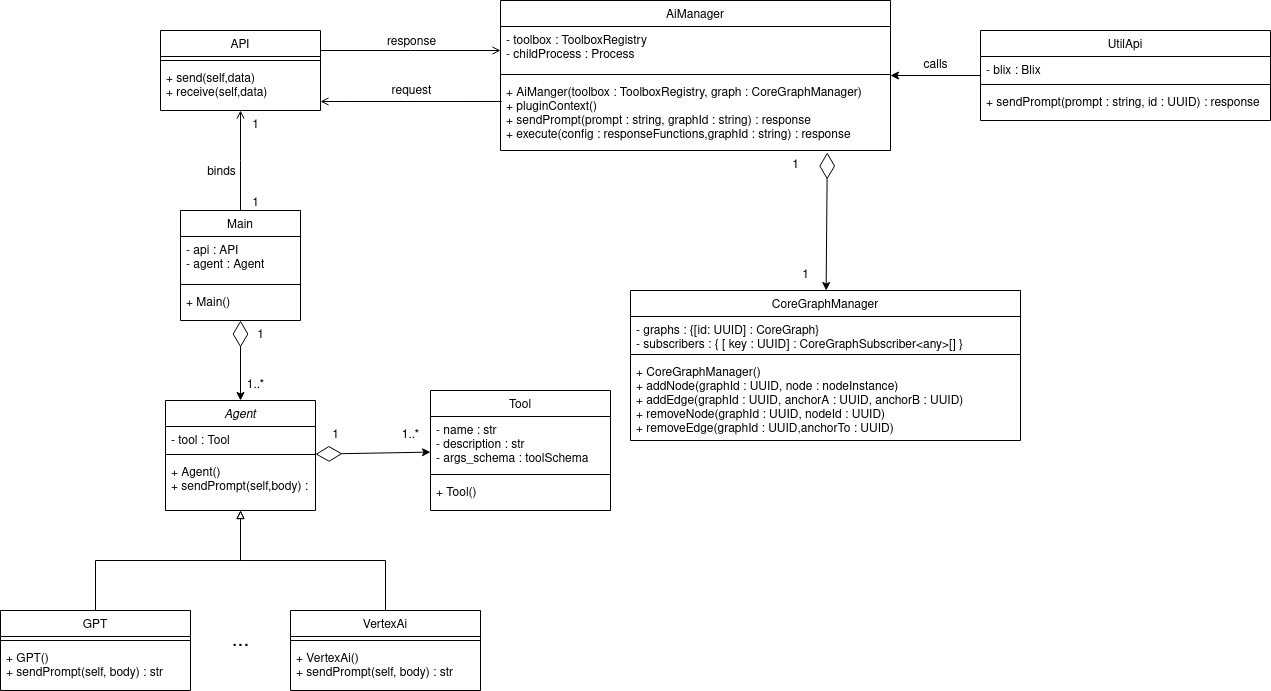

The diagram above was exported from draw.io. Its source (the exported page's mxGraphModel, read from the mxfile embedded in the PNG):
<mxGraphModel dx="1434" dy="907" grid="1" gridSize="10" guides="1" tooltips="1" connect="1" arrows="1" fold="1" page="1" pageScale="1" pageWidth="827" pageHeight="1169" math="0" shadow="0">
  <root>
    <mxCell id="WIyWlLk6GJQsqaUBKTNV-0" />
    <mxCell id="WIyWlLk6GJQsqaUBKTNV-1" parent="WIyWlLk6GJQsqaUBKTNV-0" />
    <mxCell id="zkfFHV4jXpPFQw0GAbJ--0" value="API" style="swimlane;fontStyle=0;align=center;verticalAlign=top;childLayout=stackLayout;horizontal=1;startSize=26;horizontalStack=0;resizeParent=1;resizeLast=0;collapsible=1;marginBottom=0;rounded=0;shadow=0;strokeWidth=1;" parent="WIyWlLk6GJQsqaUBKTNV-1" vertex="1">
      <mxGeometry x="220" y="140" width="160" height="80" as="geometry">
        <mxRectangle x="230" y="140" width="160" height="26" as="alternateBounds" />
      </mxGeometry>
    </mxCell>
    <mxCell id="zkfFHV4jXpPFQw0GAbJ--4" value="" style="line;html=1;strokeWidth=1;align=left;verticalAlign=middle;spacingTop=-1;spacingLeft=3;spacingRight=3;rotatable=0;labelPosition=right;points=[];portConstraint=eastwest;" parent="zkfFHV4jXpPFQw0GAbJ--0" vertex="1">
      <mxGeometry y="26" width="160" height="8" as="geometry" />
    </mxCell>
    <mxCell id="zkfFHV4jXpPFQw0GAbJ--5" value="+ send(self,data)&#10;+ receive(self,data)&#10;" style="text;align=left;verticalAlign=top;spacingLeft=4;spacingRight=4;overflow=hidden;rotatable=0;points=[[0,0.5],[1,0.5]];portConstraint=eastwest;" parent="zkfFHV4jXpPFQw0GAbJ--0" vertex="1">
      <mxGeometry y="34" width="160" height="36" as="geometry" />
    </mxCell>
    <mxCell id="zkfFHV4jXpPFQw0GAbJ--17" value="AiManager&#10;" style="swimlane;fontStyle=0;align=center;verticalAlign=top;childLayout=stackLayout;horizontal=1;startSize=26;horizontalStack=0;resizeParent=1;resizeLast=0;collapsible=1;marginBottom=0;rounded=0;shadow=0;strokeWidth=1;" parent="WIyWlLk6GJQsqaUBKTNV-1" vertex="1">
      <mxGeometry x="560" y="110" width="390" height="150" as="geometry">
        <mxRectangle x="550" y="140" width="160" height="26" as="alternateBounds" />
      </mxGeometry>
    </mxCell>
    <mxCell id="zkfFHV4jXpPFQw0GAbJ--18" value="- toolbox : ToolboxRegistry&#10;- childProcess : Process&#10;" style="text;align=left;verticalAlign=top;spacingLeft=4;spacingRight=4;overflow=hidden;rotatable=0;points=[[0,0.5],[1,0.5]];portConstraint=eastwest;" parent="zkfFHV4jXpPFQw0GAbJ--17" vertex="1">
      <mxGeometry y="26" width="390" height="44" as="geometry" />
    </mxCell>
    <mxCell id="zkfFHV4jXpPFQw0GAbJ--23" value="" style="line;html=1;strokeWidth=1;align=left;verticalAlign=middle;spacingTop=-1;spacingLeft=3;spacingRight=3;rotatable=0;labelPosition=right;points=[];portConstraint=eastwest;" parent="zkfFHV4jXpPFQw0GAbJ--17" vertex="1">
      <mxGeometry y="70" width="390" height="8" as="geometry" />
    </mxCell>
    <mxCell id="zkfFHV4jXpPFQw0GAbJ--24" value="+ AiManger(toolbox : ToolboxRegistry, graph : CoreGraphManager)&#10;+ pluginContext()&#10;+ sendPrompt(prompt : string, graphId : string) : response&#10;+ execute(config : responseFunctions,graphId : string) : response&#10;" style="text;align=left;verticalAlign=top;spacingLeft=4;spacingRight=4;overflow=hidden;rotatable=0;points=[[0,0.5],[1,0.5]];portConstraint=eastwest;" parent="zkfFHV4jXpPFQw0GAbJ--17" vertex="1">
      <mxGeometry y="78" width="390" height="72" as="geometry" />
    </mxCell>
    <mxCell id="zkfFHV4jXpPFQw0GAbJ--26" value="" style="endArrow=open;shadow=0;strokeWidth=1;rounded=0;endFill=1;edgeStyle=elbowEdgeStyle;elbow=vertical;" parent="WIyWlLk6GJQsqaUBKTNV-1" edge="1">
      <mxGeometry x="0.5" y="41" relative="1" as="geometry">
        <mxPoint x="380" y="160" as="sourcePoint" />
        <mxPoint x="560" y="160" as="targetPoint" />
        <mxPoint x="-40" y="32" as="offset" />
      </mxGeometry>
    </mxCell>
    <mxCell id="zkfFHV4jXpPFQw0GAbJ--27" value="" style="resizable=0;align=left;verticalAlign=bottom;labelBackgroundColor=none;fontSize=12;" parent="zkfFHV4jXpPFQw0GAbJ--26" connectable="0" vertex="1">
      <mxGeometry x="-1" relative="1" as="geometry">
        <mxPoint y="4" as="offset" />
      </mxGeometry>
    </mxCell>
    <mxCell id="zkfFHV4jXpPFQw0GAbJ--29" value="response" style="text;html=1;resizable=0;points=[];;align=center;verticalAlign=middle;labelBackgroundColor=none;rounded=0;shadow=0;strokeWidth=1;fontSize=12;" parent="zkfFHV4jXpPFQw0GAbJ--26" connectable="0" vertex="1">
      <mxGeometry x="0.5" y="49" relative="1" as="geometry">
        <mxPoint x="-45" y="40" as="offset" />
      </mxGeometry>
    </mxCell>
    <mxCell id="jLqWz2tM7Y8qz89wDv2X-0" value="" style="endArrow=open;shadow=0;strokeWidth=1;rounded=0;endFill=1;edgeStyle=elbowEdgeStyle;elbow=vertical;entryX=1;entryY=0.5;entryDx=0;entryDy=0;exitX=0.003;exitY=0.319;exitDx=0;exitDy=0;exitPerimeter=0;" parent="WIyWlLk6GJQsqaUBKTNV-1" source="zkfFHV4jXpPFQw0GAbJ--24" edge="1">
      <mxGeometry x="0.5" y="41" relative="1" as="geometry">
        <mxPoint x="430" y="300" as="sourcePoint" />
        <mxPoint x="380" y="211" as="targetPoint" />
        <mxPoint x="-40" y="32" as="offset" />
      </mxGeometry>
    </mxCell>
    <mxCell id="jLqWz2tM7Y8qz89wDv2X-1" value="" style="resizable=0;align=left;verticalAlign=bottom;labelBackgroundColor=none;fontSize=12;" parent="jLqWz2tM7Y8qz89wDv2X-0" connectable="0" vertex="1">
      <mxGeometry x="-1" relative="1" as="geometry">
        <mxPoint y="4" as="offset" />
      </mxGeometry>
    </mxCell>
    <mxCell id="jLqWz2tM7Y8qz89wDv2X-2" value="request" style="text;html=1;resizable=0;points=[];;align=center;verticalAlign=middle;labelBackgroundColor=none;rounded=0;shadow=0;strokeWidth=1;fontSize=12;" parent="jLqWz2tM7Y8qz89wDv2X-0" connectable="0" vertex="1">
      <mxGeometry x="0.5" y="49" relative="1" as="geometry">
        <mxPoint x="45" y="-60" as="offset" />
      </mxGeometry>
    </mxCell>
    <mxCell id="jLqWz2tM7Y8qz89wDv2X-3" value="CoreGraphManager&#10;" style="swimlane;fontStyle=0;align=center;verticalAlign=top;childLayout=stackLayout;horizontal=1;startSize=26;horizontalStack=0;resizeParent=1;resizeLast=0;collapsible=1;marginBottom=0;rounded=0;shadow=0;strokeWidth=1;" parent="WIyWlLk6GJQsqaUBKTNV-1" vertex="1">
      <mxGeometry x="690" y="400" width="390" height="150" as="geometry">
        <mxRectangle x="550" y="140" width="160" height="26" as="alternateBounds" />
      </mxGeometry>
    </mxCell>
    <mxCell id="jLqWz2tM7Y8qz89wDv2X-4" value="- graphs : {[id: UUID] : CoreGraph}&#10;- subscribers : { [ key : UUID] : CoreGraphSubscriber&lt;any&gt;[] }&#10;&#10;" style="text;align=left;verticalAlign=top;spacingLeft=4;spacingRight=4;overflow=hidden;rotatable=0;points=[[0,0.5],[1,0.5]];portConstraint=eastwest;" parent="jLqWz2tM7Y8qz89wDv2X-3" vertex="1">
      <mxGeometry y="26" width="390" height="34" as="geometry" />
    </mxCell>
    <mxCell id="jLqWz2tM7Y8qz89wDv2X-5" value="" style="line;html=1;strokeWidth=1;align=left;verticalAlign=middle;spacingTop=-1;spacingLeft=3;spacingRight=3;rotatable=0;labelPosition=right;points=[];portConstraint=eastwest;" parent="jLqWz2tM7Y8qz89wDv2X-3" vertex="1">
      <mxGeometry y="60" width="390" height="8" as="geometry" />
    </mxCell>
    <mxCell id="jLqWz2tM7Y8qz89wDv2X-6" value="+ CoreGraphManager()&#10;+ addNode(graphId : UUID, node : nodeInstance)&#10;+ addEdge(graphId : UUID, anchorA : UUID, anchorB : UUID)&#10;+ removeNode(graphId : UUID, nodeId : UUID)&#10;+ removeEdge(graphId : UUID,anchorTo : UUID)&#10;&#10;" style="text;align=left;verticalAlign=top;spacingLeft=4;spacingRight=4;overflow=hidden;rotatable=0;points=[[0,0.5],[1,0.5]];portConstraint=eastwest;" parent="jLqWz2tM7Y8qz89wDv2X-3" vertex="1">
      <mxGeometry y="68" width="390" height="72" as="geometry" />
    </mxCell>
    <mxCell id="jLqWz2tM7Y8qz89wDv2X-10" value="calls" style="text;html=1;align=center;verticalAlign=middle;resizable=0;points=[];autosize=1;strokeColor=none;fillColor=none;" parent="WIyWlLk6GJQsqaUBKTNV-1" vertex="1">
      <mxGeometry x="970" y="160" width="50" height="30" as="geometry" />
    </mxCell>
    <mxCell id="jLqWz2tM7Y8qz89wDv2X-23" value="1" style="text;html=1;align=center;verticalAlign=middle;resizable=0;points=[];autosize=1;strokeColor=none;fillColor=none;" parent="WIyWlLk6GJQsqaUBKTNV-1" vertex="1">
      <mxGeometry x="840" y="260" width="30" height="30" as="geometry" />
    </mxCell>
    <mxCell id="jLqWz2tM7Y8qz89wDv2X-30" value="1" style="text;html=1;align=center;verticalAlign=middle;resizable=0;points=[];autosize=1;strokeColor=none;fillColor=none;" parent="WIyWlLk6GJQsqaUBKTNV-1" vertex="1">
      <mxGeometry x="850" y="370" width="30" height="30" as="geometry" />
    </mxCell>
    <mxCell id="jLqWz2tM7Y8qz89wDv2X-35" value="Main" style="swimlane;fontStyle=0;align=center;verticalAlign=top;childLayout=stackLayout;horizontal=1;startSize=26;horizontalStack=0;resizeParent=1;resizeLast=0;collapsible=1;marginBottom=0;rounded=0;shadow=0;strokeWidth=1;" parent="WIyWlLk6GJQsqaUBKTNV-1" vertex="1">
      <mxGeometry x="240" y="320" width="120" height="110" as="geometry">
        <mxRectangle x="550" y="140" width="160" height="26" as="alternateBounds" />
      </mxGeometry>
    </mxCell>
    <mxCell id="jLqWz2tM7Y8qz89wDv2X-36" value="- api : API&#10;- agent : Agent&#10;" style="text;align=left;verticalAlign=top;spacingLeft=4;spacingRight=4;overflow=hidden;rotatable=0;points=[[0,0.5],[1,0.5]];portConstraint=eastwest;" parent="jLqWz2tM7Y8qz89wDv2X-35" vertex="1">
      <mxGeometry y="26" width="120" height="44" as="geometry" />
    </mxCell>
    <mxCell id="jLqWz2tM7Y8qz89wDv2X-37" value="" style="line;html=1;strokeWidth=1;align=left;verticalAlign=middle;spacingTop=-1;spacingLeft=3;spacingRight=3;rotatable=0;labelPosition=right;points=[];portConstraint=eastwest;" parent="jLqWz2tM7Y8qz89wDv2X-35" vertex="1">
      <mxGeometry y="70" width="120" height="8" as="geometry" />
    </mxCell>
    <mxCell id="jLqWz2tM7Y8qz89wDv2X-38" value="+ Main()" style="text;align=left;verticalAlign=top;spacingLeft=4;spacingRight=4;overflow=hidden;rotatable=0;points=[[0,0.5],[1,0.5]];portConstraint=eastwest;" parent="jLqWz2tM7Y8qz89wDv2X-35" vertex="1">
      <mxGeometry y="78" width="120" height="32" as="geometry" />
    </mxCell>
    <mxCell id="jLqWz2tM7Y8qz89wDv2X-39" value="" style="endArrow=open;shadow=0;strokeWidth=1;rounded=0;endFill=1;edgeStyle=elbowEdgeStyle;elbow=vertical;" parent="WIyWlLk6GJQsqaUBKTNV-1" source="jLqWz2tM7Y8qz89wDv2X-35" target="zkfFHV4jXpPFQw0GAbJ--0" edge="1">
      <mxGeometry x="0.5" y="41" relative="1" as="geometry">
        <mxPoint x="70" y="360" as="sourcePoint" />
        <mxPoint x="250" y="360" as="targetPoint" />
        <mxPoint x="-40" y="32" as="offset" />
      </mxGeometry>
    </mxCell>
    <mxCell id="jLqWz2tM7Y8qz89wDv2X-40" value="" style="resizable=0;align=left;verticalAlign=bottom;labelBackgroundColor=none;fontSize=12;" parent="jLqWz2tM7Y8qz89wDv2X-39" connectable="0" vertex="1">
      <mxGeometry x="-1" relative="1" as="geometry">
        <mxPoint y="4" as="offset" />
      </mxGeometry>
    </mxCell>
    <mxCell id="jLqWz2tM7Y8qz89wDv2X-41" value="binds" style="text;html=1;resizable=0;points=[];;align=center;verticalAlign=middle;labelBackgroundColor=none;rounded=0;shadow=0;strokeWidth=1;fontSize=12;" parent="jLqWz2tM7Y8qz89wDv2X-39" connectable="0" vertex="1">
      <mxGeometry x="0.5" y="49" relative="1" as="geometry">
        <mxPoint x="29" y="36" as="offset" />
      </mxGeometry>
    </mxCell>
    <mxCell id="jLqWz2tM7Y8qz89wDv2X-44" value="1" style="text;html=1;align=center;verticalAlign=middle;resizable=0;points=[];autosize=1;strokeColor=none;fillColor=none;" parent="WIyWlLk6GJQsqaUBKTNV-1" vertex="1">
      <mxGeometry x="300" y="220" width="30" height="30" as="geometry" />
    </mxCell>
    <mxCell id="jLqWz2tM7Y8qz89wDv2X-45" value="1" style="text;html=1;align=center;verticalAlign=middle;resizable=0;points=[];autosize=1;strokeColor=none;fillColor=none;" parent="WIyWlLk6GJQsqaUBKTNV-1" vertex="1">
      <mxGeometry x="300" y="298" width="30" height="30" as="geometry" />
    </mxCell>
    <mxCell id="jLqWz2tM7Y8qz89wDv2X-53" value="1" style="text;html=1;align=center;verticalAlign=middle;resizable=0;points=[];autosize=1;strokeColor=none;fillColor=none;" parent="WIyWlLk6GJQsqaUBKTNV-1" vertex="1">
      <mxGeometry x="305" y="430" width="30" height="30" as="geometry" />
    </mxCell>
    <mxCell id="jLqWz2tM7Y8qz89wDv2X-54" value="1..*" style="text;html=1;align=center;verticalAlign=middle;resizable=0;points=[];autosize=1;strokeColor=none;fillColor=none;" parent="WIyWlLk6GJQsqaUBKTNV-1" vertex="1">
      <mxGeometry x="295" y="480" width="40" height="30" as="geometry" />
    </mxCell>
    <mxCell id="jLqWz2tM7Y8qz89wDv2X-63" style="edgeStyle=orthogonalEdgeStyle;rounded=0;orthogonalLoop=1;jettySize=auto;html=1;endArrow=block;endFill=0;" parent="WIyWlLk6GJQsqaUBKTNV-1" source="jLqWz2tM7Y8qz89wDv2X-56" target="o6im_NON9Ei9PxBCn9Y6-16" edge="1">
      <mxGeometry relative="1" as="geometry">
        <mxPoint x="300" y="590" as="targetPoint" />
      </mxGeometry>
    </mxCell>
    <mxCell id="jLqWz2tM7Y8qz89wDv2X-56" value="GPT" style="swimlane;fontStyle=0;align=center;verticalAlign=top;childLayout=stackLayout;horizontal=1;startSize=26;horizontalStack=0;resizeParent=1;resizeLast=0;collapsible=1;marginBottom=0;rounded=0;shadow=0;strokeWidth=1;" parent="WIyWlLk6GJQsqaUBKTNV-1" vertex="1">
      <mxGeometry x="60" y="720" width="190" height="80" as="geometry">
        <mxRectangle x="550" y="140" width="160" height="26" as="alternateBounds" />
      </mxGeometry>
    </mxCell>
    <mxCell id="jLqWz2tM7Y8qz89wDv2X-57" value="" style="line;html=1;strokeWidth=1;align=left;verticalAlign=middle;spacingTop=-1;spacingLeft=3;spacingRight=3;rotatable=0;labelPosition=right;points=[];portConstraint=eastwest;" parent="jLqWz2tM7Y8qz89wDv2X-56" vertex="1">
      <mxGeometry y="26" width="190" height="8" as="geometry" />
    </mxCell>
    <mxCell id="jLqWz2tM7Y8qz89wDv2X-58" value="+ GPT()&#10;+ sendPrompt(self, body) : str&#10;" style="text;align=left;verticalAlign=top;spacingLeft=4;spacingRight=4;overflow=hidden;rotatable=0;points=[[0,0.5],[1,0.5]];portConstraint=eastwest;fontStyle=0" parent="jLqWz2tM7Y8qz89wDv2X-56" vertex="1">
      <mxGeometry y="34" width="190" height="32" as="geometry" />
    </mxCell>
    <mxCell id="jLqWz2tM7Y8qz89wDv2X-64" style="edgeStyle=orthogonalEdgeStyle;rounded=0;orthogonalLoop=1;jettySize=auto;html=1;endArrow=block;endFill=0;" parent="WIyWlLk6GJQsqaUBKTNV-1" source="jLqWz2tM7Y8qz89wDv2X-59" target="o6im_NON9Ei9PxBCn9Y6-16" edge="1">
      <mxGeometry relative="1" as="geometry">
        <mxPoint x="300" y="590" as="targetPoint" />
      </mxGeometry>
    </mxCell>
    <mxCell id="jLqWz2tM7Y8qz89wDv2X-59" value="VertexAi" style="swimlane;fontStyle=0;align=center;verticalAlign=top;childLayout=stackLayout;horizontal=1;startSize=26;horizontalStack=0;resizeParent=1;resizeLast=0;collapsible=1;marginBottom=0;rounded=0;shadow=0;strokeWidth=1;" parent="WIyWlLk6GJQsqaUBKTNV-1" vertex="1">
      <mxGeometry x="350" y="720" width="190" height="80" as="geometry">
        <mxRectangle x="550" y="140" width="160" height="26" as="alternateBounds" />
      </mxGeometry>
    </mxCell>
    <mxCell id="jLqWz2tM7Y8qz89wDv2X-60" value="" style="line;html=1;strokeWidth=1;align=left;verticalAlign=middle;spacingTop=-1;spacingLeft=3;spacingRight=3;rotatable=0;labelPosition=right;points=[];portConstraint=eastwest;" parent="jLqWz2tM7Y8qz89wDv2X-59" vertex="1">
      <mxGeometry y="26" width="190" height="8" as="geometry" />
    </mxCell>
    <mxCell id="jLqWz2tM7Y8qz89wDv2X-61" value="+ VertexAi()&#10;+ sendPrompt(self, body) : str&#10;" style="text;align=left;verticalAlign=top;spacingLeft=4;spacingRight=4;overflow=hidden;rotatable=0;points=[[0,0.5],[1,0.5]];portConstraint=eastwest;fontStyle=0" parent="jLqWz2tM7Y8qz89wDv2X-59" vertex="1">
      <mxGeometry y="34" width="190" height="32" as="geometry" />
    </mxCell>
    <mxCell id="jLqWz2tM7Y8qz89wDv2X-62" value="..." style="text;html=1;align=center;verticalAlign=middle;resizable=0;points=[];autosize=1;strokeColor=none;fillColor=none;fontSize=21;" parent="WIyWlLk6GJQsqaUBKTNV-1" vertex="1">
      <mxGeometry x="280" y="730" width="40" height="40" as="geometry" />
    </mxCell>
    <mxCell id="-kwt9t6BVn5znbfFT34z-2" value="" style="endArrow=diamondThin;endFill=0;endSize=24;html=1;rounded=0;startArrow=classic;startFill=1;entryX=0.838;entryY=1.028;entryDx=0;entryDy=0;entryPerimeter=0;" parent="WIyWlLk6GJQsqaUBKTNV-1" source="jLqWz2tM7Y8qz89wDv2X-3" target="zkfFHV4jXpPFQw0GAbJ--24" edge="1">
      <mxGeometry width="160" relative="1" as="geometry">
        <mxPoint x="850" y="400" as="sourcePoint" />
        <mxPoint x="414" y="300" as="targetPoint" />
        <Array as="points" />
      </mxGeometry>
    </mxCell>
    <mxCell id="-kwt9t6BVn5znbfFT34z-4" value="" style="endArrow=diamondThin;endFill=0;endSize=24;html=1;rounded=0;startArrow=classic;startFill=1;" parent="WIyWlLk6GJQsqaUBKTNV-1" target="jLqWz2tM7Y8qz89wDv2X-35" edge="1">
      <mxGeometry width="160" relative="1" as="geometry">
        <mxPoint x="300" y="510" as="sourcePoint" />
        <mxPoint x="500" y="300" as="targetPoint" />
        <Array as="points" />
      </mxGeometry>
    </mxCell>
    <mxCell id="-kwt9t6BVn5znbfFT34z-5" style="edgeStyle=orthogonalEdgeStyle;rounded=0;orthogonalLoop=1;jettySize=auto;html=1;" parent="WIyWlLk6GJQsqaUBKTNV-1" source="-kwt9t6BVn5znbfFT34z-7" target="zkfFHV4jXpPFQw0GAbJ--17" edge="1">
      <mxGeometry relative="1" as="geometry">
        <mxPoint x="1080" y="197" as="sourcePoint" />
      </mxGeometry>
    </mxCell>
    <mxCell id="-kwt9t6BVn5znbfFT34z-7" value="UtilApi" style="swimlane;fontStyle=0;align=center;verticalAlign=top;childLayout=stackLayout;horizontal=1;startSize=26;horizontalStack=0;resizeParent=1;resizeLast=0;collapsible=1;marginBottom=0;rounded=0;shadow=0;strokeWidth=1;" parent="WIyWlLk6GJQsqaUBKTNV-1" vertex="1">
      <mxGeometry x="1040" y="140" width="290" height="90" as="geometry">
        <mxRectangle x="550" y="140" width="160" height="26" as="alternateBounds" />
      </mxGeometry>
    </mxCell>
    <mxCell id="-kwt9t6BVn5znbfFT34z-8" value="- blix : Blix" style="text;align=left;verticalAlign=top;spacingLeft=4;spacingRight=4;overflow=hidden;rotatable=0;points=[[0,0.5],[1,0.5]];portConstraint=eastwest;" parent="-kwt9t6BVn5znbfFT34z-7" vertex="1">
      <mxGeometry y="26" width="290" height="24" as="geometry" />
    </mxCell>
    <mxCell id="-kwt9t6BVn5znbfFT34z-9" value="" style="line;html=1;strokeWidth=1;align=left;verticalAlign=middle;spacingTop=-1;spacingLeft=3;spacingRight=3;rotatable=0;labelPosition=right;points=[];portConstraint=eastwest;" parent="-kwt9t6BVn5znbfFT34z-7" vertex="1">
      <mxGeometry y="50" width="290" height="8" as="geometry" />
    </mxCell>
    <mxCell id="-kwt9t6BVn5znbfFT34z-10" value="+ sendPrompt(prompt : string, id : UUID) : response" style="text;align=left;verticalAlign=top;spacingLeft=4;spacingRight=4;overflow=hidden;rotatable=0;points=[[0,0.5],[1,0.5]];portConstraint=eastwest;" parent="-kwt9t6BVn5znbfFT34z-7" vertex="1">
      <mxGeometry y="58" width="290" height="32" as="geometry" />
    </mxCell>
    <mxCell id="o6im_NON9Ei9PxBCn9Y6-4" value="Tool" style="swimlane;fontStyle=0;align=center;verticalAlign=top;childLayout=stackLayout;horizontal=1;startSize=26;horizontalStack=0;resizeParent=1;resizeLast=0;collapsible=1;marginBottom=0;rounded=0;shadow=0;strokeWidth=1;" vertex="1" parent="WIyWlLk6GJQsqaUBKTNV-1">
      <mxGeometry x="490" y="500" width="180" height="120" as="geometry">
        <mxRectangle x="550" y="140" width="160" height="26" as="alternateBounds" />
      </mxGeometry>
    </mxCell>
    <mxCell id="o6im_NON9Ei9PxBCn9Y6-5" value="- name : str&#10;- description : str&#10;- args_schema : toolSchema&#10;" style="text;align=left;verticalAlign=top;spacingLeft=4;spacingRight=4;overflow=hidden;rotatable=0;points=[[0,0.5],[1,0.5]];portConstraint=eastwest;" vertex="1" parent="o6im_NON9Ei9PxBCn9Y6-4">
      <mxGeometry y="26" width="180" height="54" as="geometry" />
    </mxCell>
    <mxCell id="o6im_NON9Ei9PxBCn9Y6-6" value="" style="line;html=1;strokeWidth=1;align=left;verticalAlign=middle;spacingTop=-1;spacingLeft=3;spacingRight=3;rotatable=0;labelPosition=right;points=[];portConstraint=eastwest;" vertex="1" parent="o6im_NON9Ei9PxBCn9Y6-4">
      <mxGeometry y="80" width="180" height="8" as="geometry" />
    </mxCell>
    <mxCell id="o6im_NON9Ei9PxBCn9Y6-7" value="+ Tool()" style="text;align=left;verticalAlign=top;spacingLeft=4;spacingRight=4;overflow=hidden;rotatable=0;points=[[0,0.5],[1,0.5]];portConstraint=eastwest;" vertex="1" parent="o6im_NON9Ei9PxBCn9Y6-4">
      <mxGeometry y="88" width="180" height="32" as="geometry" />
    </mxCell>
    <mxCell id="o6im_NON9Ei9PxBCn9Y6-8" value="" style="endArrow=diamondThin;endFill=0;endSize=24;html=1;rounded=0;startArrow=classic;startFill=1;" edge="1" parent="WIyWlLk6GJQsqaUBKTNV-1" source="o6im_NON9Ei9PxBCn9Y6-4" target="o6im_NON9Ei9PxBCn9Y6-16">
      <mxGeometry width="160" relative="1" as="geometry">
        <mxPoint x="660" y="768" as="sourcePoint" />
        <mxPoint x="395" y="548.3035714285713" as="targetPoint" />
        <Array as="points" />
      </mxGeometry>
    </mxCell>
    <mxCell id="o6im_NON9Ei9PxBCn9Y6-9" value="1" style="text;html=1;align=center;verticalAlign=middle;resizable=0;points=[];autosize=1;strokeColor=none;fillColor=none;" vertex="1" parent="WIyWlLk6GJQsqaUBKTNV-1">
      <mxGeometry x="380" y="530" width="30" height="30" as="geometry" />
    </mxCell>
    <mxCell id="o6im_NON9Ei9PxBCn9Y6-11" value="1..*" style="text;html=1;align=center;verticalAlign=middle;resizable=0;points=[];autosize=1;strokeColor=none;fillColor=none;" vertex="1" parent="WIyWlLk6GJQsqaUBKTNV-1">
      <mxGeometry x="450" y="530" width="40" height="30" as="geometry" />
    </mxCell>
    <mxCell id="o6im_NON9Ei9PxBCn9Y6-16" value="Agent" style="swimlane;fontStyle=2;align=center;verticalAlign=top;childLayout=stackLayout;horizontal=1;startSize=26;horizontalStack=0;resizeParent=1;resizeLast=0;collapsible=1;marginBottom=0;rounded=0;shadow=0;strokeWidth=1;" vertex="1" parent="WIyWlLk6GJQsqaUBKTNV-1">
      <mxGeometry x="225" y="510" width="150" height="110" as="geometry">
        <mxRectangle x="550" y="140" width="160" height="26" as="alternateBounds" />
      </mxGeometry>
    </mxCell>
    <mxCell id="o6im_NON9Ei9PxBCn9Y6-17" value="- tool : Tool" style="text;align=left;verticalAlign=top;spacingLeft=4;spacingRight=4;overflow=hidden;rotatable=0;points=[[0,0.5],[1,0.5]];portConstraint=eastwest;" vertex="1" parent="o6im_NON9Ei9PxBCn9Y6-16">
      <mxGeometry y="26" width="150" height="24" as="geometry" />
    </mxCell>
    <mxCell id="o6im_NON9Ei9PxBCn9Y6-18" value="" style="line;html=1;strokeWidth=1;align=left;verticalAlign=middle;spacingTop=-1;spacingLeft=3;spacingRight=3;rotatable=0;labelPosition=right;points=[];portConstraint=eastwest;" vertex="1" parent="o6im_NON9Ei9PxBCn9Y6-16">
      <mxGeometry y="50" width="150" height="8" as="geometry" />
    </mxCell>
    <mxCell id="o6im_NON9Ei9PxBCn9Y6-19" value="+ Agent()&#10;+ sendPrompt(self,body) : str&#10;" style="text;align=left;verticalAlign=top;spacingLeft=4;spacingRight=4;overflow=hidden;rotatable=0;points=[[0,0.5],[1,0.5]];portConstraint=eastwest;" vertex="1" parent="o6im_NON9Ei9PxBCn9Y6-16">
      <mxGeometry y="58" width="150" height="32" as="geometry" />
    </mxCell>
  </root>
</mxGraphModel>